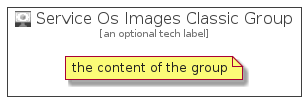

The diagram above was rendered by PlantUML. Its source (embedded in the PNG):
@startuml
' configures the library
!global $INCLUSION_MODE="local"
!global $LIB_BASE_LOCATION="../../.."

' loads the library's bootstrap
!include $LIB_BASE_LOCATION/bootstrap.puml

' loads the package bootstrap
include('azure-4/bootstrap')

' loads the Item which embeds the element ServiceOsImagesClassicGroup
include('azure-4/Item/Compute/ServiceOsImagesClassic')

' renders the element
ServiceOsImagesClassicGroup('ServiceOsImagesClassicGroup', 'Service Os Images Classic Group', 'an optional tech label') {
    note as note
        the content of the group
    end note
}
@enduml